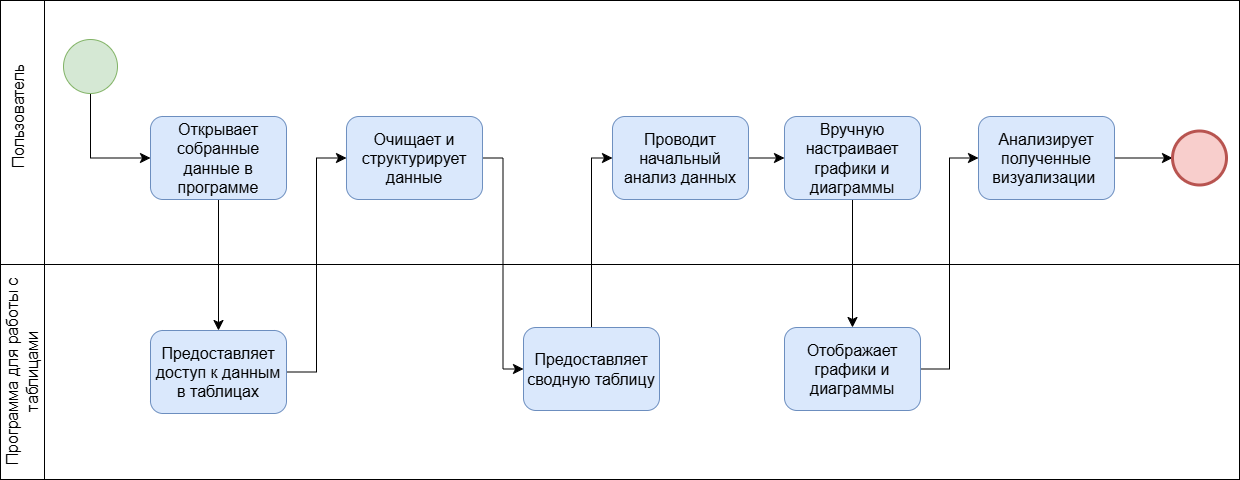

The diagram above was exported from draw.io. Its source (the exported page's mxGraphModel, read from the mxfile embedded in the PNG):
<mxGraphModel dx="1112" dy="1187" grid="0" gridSize="10" guides="1" tooltips="1" connect="1" arrows="1" fold="1" page="0" pageScale="1" pageWidth="827" pageHeight="1169" math="0" shadow="0">
  <root>
    <mxCell id="0" />
    <mxCell id="1" parent="0" />
    <mxCell id="hQlZHe3whh_hZIrFcCBq-35" value="" style="rounded=0;whiteSpace=wrap;html=1;fontSize=16;" parent="1" vertex="1">
      <mxGeometry x="-37" y="191" width="1238" height="215" as="geometry" />
    </mxCell>
    <mxCell id="hQlZHe3whh_hZIrFcCBq-34" value="" style="rounded=0;whiteSpace=wrap;html=1;fontSize=16;" parent="1" vertex="1">
      <mxGeometry x="-38" y="-73" width="1239" height="264" as="geometry" />
    </mxCell>
    <mxCell id="hQlZHe3whh_hZIrFcCBq-31" style="edgeStyle=orthogonalEdgeStyle;rounded=0;orthogonalLoop=1;jettySize=auto;html=1;entryX=0;entryY=0.5;entryDx=0;entryDy=0;fontSize=12;startSize=8;endSize=8;exitX=1;exitY=0.5;exitDx=0;exitDy=0;" parent="1" source="tRBy7IalQZMnebj-oJbR-17" target="hQlZHe3whh_hZIrFcCBq-15" edge="1">
      <mxGeometry relative="1" as="geometry">
        <mxPoint x="1287" y="-11" as="sourcePoint" />
      </mxGeometry>
    </mxCell>
    <mxCell id="hQlZHe3whh_hZIrFcCBq-15" value="" style="ellipse;whiteSpace=wrap;html=1;aspect=fixed;fontSize=16;fillColor=#f8cecc;strokeColor=#b85450;strokeWidth=3;" parent="1" vertex="1">
      <mxGeometry x="1134" y="57.5" width="54" height="54" as="geometry" />
    </mxCell>
    <mxCell id="hQlZHe3whh_hZIrFcCBq-18" style="edgeStyle=orthogonalEdgeStyle;rounded=0;orthogonalLoop=1;jettySize=auto;html=1;entryX=0;entryY=0.5;entryDx=0;entryDy=0;fontSize=12;startSize=8;endSize=8;exitX=0.5;exitY=1;exitDx=0;exitDy=0;" parent="1" source="hQlZHe3whh_hZIrFcCBq-16" target="tRBy7IalQZMnebj-oJbR-1" edge="1">
      <mxGeometry relative="1" as="geometry">
        <mxPoint x="-54" y="84.5" as="targetPoint" />
      </mxGeometry>
    </mxCell>
    <mxCell id="hQlZHe3whh_hZIrFcCBq-16" value="" style="ellipse;whiteSpace=wrap;html=1;aspect=fixed;fontSize=16;fillColor=#d5e8d4;strokeColor=#82b366;" parent="1" vertex="1">
      <mxGeometry x="25" y="-34" width="54" height="54" as="geometry" />
    </mxCell>
    <mxCell id="hQlZHe3whh_hZIrFcCBq-36" value="" style="rounded=0;whiteSpace=wrap;html=1;fontSize=16;" parent="1" vertex="1">
      <mxGeometry x="-38" y="-73" width="44" height="264" as="geometry" />
    </mxCell>
    <mxCell id="hQlZHe3whh_hZIrFcCBq-37" value="" style="rounded=0;whiteSpace=wrap;html=1;fontSize=16;" parent="1" vertex="1">
      <mxGeometry x="-38" y="191" width="44" height="215" as="geometry" />
    </mxCell>
    <mxCell id="hQlZHe3whh_hZIrFcCBq-38" value="Пользователь" style="text;html=1;strokeColor=none;fillColor=none;align=center;verticalAlign=middle;whiteSpace=wrap;rounded=0;fontSize=16;rotation=-90;" parent="1" vertex="1">
      <mxGeometry x="-51" y="27.5" width="60" height="30" as="geometry" />
    </mxCell>
    <mxCell id="hQlZHe3whh_hZIrFcCBq-39" value="Программа для работы с таблицами" style="text;html=1;strokeColor=none;fillColor=none;align=center;verticalAlign=middle;whiteSpace=wrap;rounded=0;fontSize=16;rotation=-90;" parent="1" vertex="1">
      <mxGeometry x="-123.31" y="277.62" width="214.62" height="41.77" as="geometry" />
    </mxCell>
    <mxCell id="tRBy7IalQZMnebj-oJbR-5" style="edgeStyle=none;curved=1;rounded=0;orthogonalLoop=1;jettySize=auto;html=1;entryX=0.5;entryY=0;entryDx=0;entryDy=0;fontSize=12;startSize=8;endSize=8;" parent="1" source="tRBy7IalQZMnebj-oJbR-1" target="tRBy7IalQZMnebj-oJbR-3" edge="1">
      <mxGeometry relative="1" as="geometry" />
    </mxCell>
    <mxCell id="tRBy7IalQZMnebj-oJbR-1" value="Открывает собранные данные в программе" style="rounded=1;whiteSpace=wrap;html=1;fontSize=16;fillColor=#dae8fc;strokeColor=#6c8ebf;" parent="1" vertex="1">
      <mxGeometry x="112" y="42.99999999999997" width="136" height="83" as="geometry" />
    </mxCell>
    <mxCell id="tRBy7IalQZMnebj-oJbR-7" style="edgeStyle=orthogonalEdgeStyle;rounded=0;orthogonalLoop=1;jettySize=auto;html=1;entryX=0;entryY=0.5;entryDx=0;entryDy=0;fontSize=12;startSize=8;endSize=8;" parent="1" source="tRBy7IalQZMnebj-oJbR-3" target="tRBy7IalQZMnebj-oJbR-6" edge="1">
      <mxGeometry relative="1" as="geometry" />
    </mxCell>
    <mxCell id="tRBy7IalQZMnebj-oJbR-3" value="Предоставляет доступ к данным в таблицах" style="rounded=1;whiteSpace=wrap;html=1;fontSize=16;fillColor=#dae8fc;strokeColor=#6c8ebf;" parent="1" vertex="1">
      <mxGeometry x="112" y="257" width="136" height="83" as="geometry" />
    </mxCell>
    <mxCell id="tRBy7IalQZMnebj-oJbR-10" style="edgeStyle=orthogonalEdgeStyle;rounded=0;orthogonalLoop=1;jettySize=auto;html=1;entryX=0;entryY=0.5;entryDx=0;entryDy=0;fontSize=12;startSize=8;endSize=8;" parent="1" source="tRBy7IalQZMnebj-oJbR-6" target="tRBy7IalQZMnebj-oJbR-9" edge="1">
      <mxGeometry relative="1" as="geometry" />
    </mxCell>
    <mxCell id="tRBy7IalQZMnebj-oJbR-6" value="Очищает и структурирует данные" style="rounded=1;whiteSpace=wrap;html=1;fontSize=16;fillColor=#dae8fc;strokeColor=#6c8ebf;" parent="1" vertex="1">
      <mxGeometry x="308" y="43" width="136" height="83" as="geometry" />
    </mxCell>
    <mxCell id="tRBy7IalQZMnebj-oJbR-12" style="edgeStyle=orthogonalEdgeStyle;rounded=0;orthogonalLoop=1;jettySize=auto;html=1;entryX=0;entryY=0.5;entryDx=0;entryDy=0;fontSize=12;startSize=8;endSize=8;" parent="1" source="tRBy7IalQZMnebj-oJbR-9" target="tRBy7IalQZMnebj-oJbR-11" edge="1">
      <mxGeometry relative="1" as="geometry" />
    </mxCell>
    <mxCell id="tRBy7IalQZMnebj-oJbR-9" value="Предоставляет сводную таблицу" style="rounded=1;whiteSpace=wrap;html=1;fontSize=16;fillColor=#dae8fc;strokeColor=#6c8ebf;" parent="1" vertex="1">
      <mxGeometry x="485" y="254.00000000000003" width="136" height="83" as="geometry" />
    </mxCell>
    <mxCell id="tRBy7IalQZMnebj-oJbR-14" style="edgeStyle=orthogonalEdgeStyle;rounded=0;orthogonalLoop=1;jettySize=auto;html=1;entryX=0.5;entryY=0;entryDx=0;entryDy=0;fontSize=12;startSize=8;endSize=8;exitX=0.5;exitY=1;exitDx=0;exitDy=0;" parent="1" source="tRBy7IalQZMnebj-oJbR-15" target="tRBy7IalQZMnebj-oJbR-13" edge="1">
      <mxGeometry relative="1" as="geometry" />
    </mxCell>
    <mxCell id="tRBy7IalQZMnebj-oJbR-16" style="edgeStyle=none;curved=1;rounded=0;orthogonalLoop=1;jettySize=auto;html=1;fontSize=12;startSize=8;endSize=8;" parent="1" source="tRBy7IalQZMnebj-oJbR-11" target="tRBy7IalQZMnebj-oJbR-15" edge="1">
      <mxGeometry relative="1" as="geometry" />
    </mxCell>
    <mxCell id="tRBy7IalQZMnebj-oJbR-11" value="Проводит начальный анализ данных" style="rounded=1;whiteSpace=wrap;html=1;fontSize=16;fillColor=#dae8fc;strokeColor=#6c8ebf;" parent="1" vertex="1">
      <mxGeometry x="574" y="43" width="136" height="83" as="geometry" />
    </mxCell>
    <mxCell id="tRBy7IalQZMnebj-oJbR-18" style="edgeStyle=orthogonalEdgeStyle;rounded=0;orthogonalLoop=1;jettySize=auto;html=1;entryX=0;entryY=0.5;entryDx=0;entryDy=0;fontSize=12;startSize=8;endSize=8;" parent="1" source="tRBy7IalQZMnebj-oJbR-13" target="tRBy7IalQZMnebj-oJbR-17" edge="1">
      <mxGeometry relative="1" as="geometry" />
    </mxCell>
    <mxCell id="tRBy7IalQZMnebj-oJbR-13" value="Отображает графики и диаграммы" style="rounded=1;whiteSpace=wrap;html=1;fontSize=16;fillColor=#dae8fc;strokeColor=#6c8ebf;" parent="1" vertex="1">
      <mxGeometry x="746" y="254" width="136" height="83" as="geometry" />
    </mxCell>
    <mxCell id="tRBy7IalQZMnebj-oJbR-15" value="Вручную настраивает графики и диаграммы" style="rounded=1;whiteSpace=wrap;html=1;fontSize=16;fillColor=#dae8fc;strokeColor=#6c8ebf;" parent="1" vertex="1">
      <mxGeometry x="746" y="43" width="136" height="83" as="geometry" />
    </mxCell>
    <mxCell id="tRBy7IalQZMnebj-oJbR-17" value="Анализирует полученные визуализации&amp;nbsp;" style="rounded=1;whiteSpace=wrap;html=1;fontSize=16;fillColor=#dae8fc;strokeColor=#6c8ebf;" parent="1" vertex="1">
      <mxGeometry x="940" y="43" width="136" height="83" as="geometry" />
    </mxCell>
  </root>
</mxGraphModel>